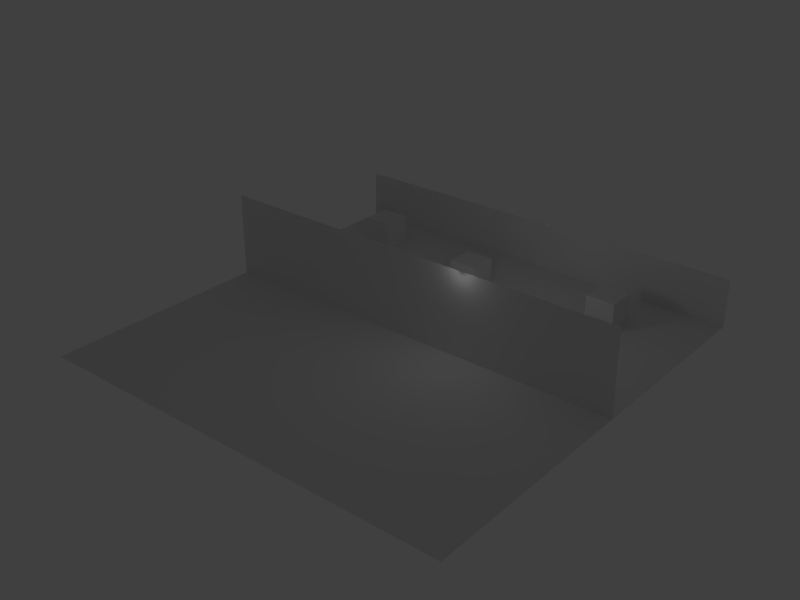 # Source: window.blend  (saved by Blender 2.53.1; exported with 4.5.12 LTS)
import bpy
from mathutils import Matrix  # noqa: F401  (used for matrix-valued properties, if any)

bpy.ops.wm.read_factory_settings(use_empty=True)
scene = bpy.context.scene
scene.name = 'Scene'

# ---- collections
col_collection_1 = bpy.data.collections.new('Collection 1'); scene.collection.children.link(col_collection_1)

# ---- world
world_world = bpy.data.worlds.new('World'); scene.world = world_world
world_world.color = (0.05088, 0.05088, 0.05088)
world_world.use_sun_shadow = False
world_world.sun_shadow_jitter_overblur = 0.0
world_world.cycles.sampling_method = 'MANUAL'
world_world.cycles.sample_map_resolution = 256

# ---- cameras
cam_camera_001 = bpy.data.cameras.new('Camera.001')
cam_camera_001.passepartout_alpha = 0.2
cam_camera_001.clip_end = 100.0
cam_camera_001.lens = 35.0
cam_camera_001.ortho_scale = 7.314
cam_camera_001.show_passepartout = False
cam_camera_001.show_safe_areas = True
cam_camera_001.dof.focus_distance = 0.0
cam_camera_001.dof.aperture_fstop = 128.0

# ---- lights
light_spot_001 = bpy.data.lights.new('Spot.001', 'POINT')
light_spot_001.transmission_factor = 0.0
light_spot_001.cutoff_distance = 30.0
light_spot_001.energy = 100.0
light_spot_001.shadow_buffer_clip_start = 1.001
light_spot_001.shadow_soft_size = 1.0
light_spot_001.shadow_maximum_resolution = 0.006
light_spot_001.use_absolute_resolution = True
light_spot_001.cycles.use_multiple_importance_sampling = False

# ---- meshes
me_cube_001 = bpy.data.meshes.new('Cube.001')
me_cube_001.from_pydata([(1.0, 1.0, -1.0), (1.0, -1.0, -1.0), (-1.0, -1.0, -1.0), (-1.0, 1.0, -1.0), (1.0, 1.0, 1.0), (1.0, -1.0, 1.0), (-1.0, -1.0, 1.0), (-1.0, 1.0, 1.0)], [], [(0, 1, 2, 3), (4, 7, 6, 5), (0, 4, 5, 1), (1, 5, 6, 2), (2, 6, 7, 3), (4, 0, 3, 7)])
_uv = me_cube_001.uv_layers.new(name='UVTex')
_uv.uv.foreach_set('vector', [0.212, 0.9324, 0.212, -0.06756, -0.788, -0.06756, -0.788, 0.9324, 0.212, 0.9324, -0.788, 0.9324, -0.788, -0.06756, 0.212, -0.06756, 0.9324, 0.5, 0.9324, 1.5, -0.06756, 1.5, -0.06756, 0.5, 0.212, 0.5, 0.212, 1.5, -0.788, 1.5, -0.788, 0.5, 0.9324, 0.5, 0.9324, 1.5, 1.932, 1.5, 1.932, 0.5, 0.212, 0.5, 0.212, -0.5, -0.788, -0.5, -0.788, 0.5])
me_cube_001.use_remesh_preserve_volume = False
me_cube_001.use_remesh_preserve_attributes = False
me_cube_001.use_mirror_vertex_groups = False
me_cube_001.update()
me_cube_002 = bpy.data.meshes.new('Cube.002')
me_cube_002.from_pydata([(1.0, 1.0, -1.0), (1.0, -1.0, -1.0), (-1.0, -1.0, -1.0), (-1.0, 1.0, -1.0), (1.0, 1.0, 1.0), (1.0, -1.0, 1.0), (-1.0, -1.0, 1.0), (-1.0, 1.0, 1.0)], [], [(0, 1, 2, 3), (4, 7, 6, 5), (0, 4, 5, 1), (1, 5, 6, 2), (2, 6, 7, 3), (4, 0, 3, 7)])
_uv = me_cube_002.uv_layers.new(name='UVTex')
_uv.uv.foreach_set('vector', [0.212, 0.9324, 0.212, -0.06756, -0.788, -0.06756, -0.788, 0.9324, 0.212, 0.9324, -0.788, 0.9324, -0.788, -0.06756, 0.212, -0.06756, 0.9324, 0.5, 0.9324, 1.5, -0.06756, 1.5, -0.06756, 0.5, 0.212, 0.5, 0.212, 1.5, -0.788, 1.5, -0.788, 0.5, 0.9324, 0.5, 0.9324, 1.5, 1.932, 1.5, 1.932, 0.5, 0.212, 0.5, 0.212, -0.5, -0.788, -0.5, -0.788, 0.5])
me_cube_002.use_remesh_preserve_volume = False
me_cube_002.use_remesh_preserve_attributes = False
me_cube_002.use_mirror_vertex_groups = False
me_cube_002.update()
me_cube_003 = bpy.data.meshes.new('Cube.003')
me_cube_003.from_pydata([(1.0, 1.0, -1.0), (1.0, -1.0, -1.0), (-1.0, -1.0, -1.0), (-1.0, 1.0, -1.0), (1.0, 1.0, 1.0), (1.0, -1.0, 1.0), (-1.0, -1.0, 1.0), (-1.0, 1.0, 1.0)], [], [(0, 1, 2, 3), (4, 7, 6, 5), (0, 4, 5, 1), (1, 5, 6, 2), (2, 6, 7, 3), (4, 0, 3, 7)])
_uv = me_cube_003.uv_layers.new(name='UVTex')
_uv.uv.foreach_set('vector', [0.212, 0.9324, 0.212, -0.06756, -0.788, -0.06756, -0.788, 0.9324, 0.212, 0.9324, -0.788, 0.9324, -0.788, -0.06756, 0.212, -0.06756, 0.9324, 0.5, 0.9324, 1.5, -0.06756, 1.5, -0.06756, 0.5, 0.212, 0.5, 0.212, 1.5, -0.788, 1.5, -0.788, 0.5, 0.9324, 0.5, 0.9324, 1.5, 1.932, 1.5, 1.932, 0.5, 0.212, 0.5, 0.212, -0.5, -0.788, -0.5, -0.788, 0.5])
me_cube_003.use_remesh_preserve_volume = False
me_cube_003.use_remesh_preserve_attributes = False
me_cube_003.use_mirror_vertex_groups = False
me_cube_003.update()
me_cube_004 = bpy.data.meshes.new('Cube.004')
me_cube_004.from_pydata([(1.0, 1.0, -1.0), (1.0, -1.0, -1.0), (-1.0, -1.0, -1.0), (-1.0, 1.0, -1.0), (1.0, 1.0, 1.0), (1.0, -1.0, 1.0), (-1.0, -1.0, 1.0), (-1.0, 1.0, 1.0)], [], [(0, 1, 2, 3), (4, 7, 6, 5), (0, 4, 5, 1), (1, 5, 6, 2), (2, 6, 7, 3), (4, 0, 3, 7)])
_uv = me_cube_004.uv_layers.new(name='UVTex')
_uv.uv.foreach_set('vector', [0.212, 0.9324, 0.212, -0.06756, -0.788, -0.06756, -0.788, 0.9324, 0.212, 0.9324, -0.788, 0.9324, -0.788, -0.06756, 0.212, -0.06756, 0.9324, 0.5, 0.9324, 1.5, -0.06756, 1.5, -0.06756, 0.5, 0.212, 0.5, 0.212, 1.5, -0.788, 1.5, -0.788, 0.5, 0.9324, 0.5, 0.9324, 1.5, 1.932, 1.5, 1.932, 0.5, 0.212, 0.5, 0.212, -0.5, -0.788, -0.5, -0.788, 0.5])
me_cube_004.use_remesh_preserve_volume = False
me_cube_004.use_remesh_preserve_attributes = False
me_cube_004.use_mirror_vertex_groups = False
me_cube_004.update()
me_plane = bpy.data.meshes.new('Plane')
me_plane.from_pydata([(14.53, -14.53, 0.0), (-14.53, -14.53, 0.0), (14.53, 0.7263, 0.0), (-14.53, 0.7263, 0.0), (14.53, -2.782, 0.0), (-14.53, -2.782, 0.0), (-1.743, -14.53, 0.0), (-1.743, -2.782, 0.0), (2.405, -14.53, 0.0), (2.405, -2.782, 0.0)], [], [(1, 6, 7, 5), (6, 8, 9, 7), (8, 0, 4, 9), (2, 3, 5, 4)])
_uv = me_plane.uv_layers.new(name='UVTex')
_uv.uv.foreach_set('vector', [-1.606, -1.606, 0.2472, -1.606, 0.2472, 0.09662, -1.606, 0.09662, 0.09744, -2.855, 1.056, -2.855, 1.056, 2.312, 0.09744, 2.312, 0.8488, -1.606, 2.606, -1.606, 2.606, 0.09662, 0.8488, 0.09662, 3.855, 3.855, -2.855, 3.855, -2.855, 2.312, 3.855, 2.312])
me_plane.use_remesh_preserve_volume = False
me_plane.use_remesh_preserve_attributes = False
me_plane.use_mirror_vertex_groups = False
me_plane.update()
me_plane_001 = bpy.data.meshes.new('Plane.001')
me_plane_001.from_pydata([(-14.53, 0.7263, 5.76), (14.53, 0.7263, 5.76), (-14.53, 0.7263, 0.0), (14.53, 0.7263, 0.0), (-14.53, 0.7263, 4.377), (14.53, 0.7263, 4.377), (-14.53, 0.7263, 1.401), (14.53, 0.7263, 1.401), (-10.46, 0.7263, 0.0), (-10.46, 0.7263, 5.76), (-10.46, 0.7263, 4.377), (-10.46, 0.7263, 1.401), (-7.835, 0.7263, 0.0), (-7.835, 0.7263, 5.76), (-7.835, 0.7263, 4.377), (-7.835, 0.7263, 1.401), (-1.686, 0.7263, 0.0), (-1.686, 0.7263, 5.76), (-1.686, 0.7263, 4.377), (-1.686, 0.7263, 1.401), (1.556, 0.7263, 0.0), (1.556, 0.7263, 5.76), (1.556, 0.7263, 4.377), (1.556, 0.7263, 1.401), (7.198, 0.7263, 0.0), (7.198, 0.7263, 5.76), (7.198, 0.7263, 4.377), (7.198, 0.7263, 1.401), (10.46, 0.7263, 0.0), (10.46, 0.7263, 5.76), (10.46, 0.7263, 4.377), (10.46, 0.7263, 1.401)], [], [(9, 0, 4, 10), (6, 11, 10, 4), (2, 8, 11, 6), (10, 14, 13, 9), (8, 12, 15, 11), (14, 18, 17, 13), (15, 19, 18, 14), (12, 16, 19, 15), (18, 22, 21, 17), (16, 20, 23, 19), (22, 26, 25, 21), (23, 27, 26, 22), (20, 24, 27, 23), (26, 30, 29, 25), (30, 5, 1, 29), (31, 7, 5, 30), (24, 28, 31, 27), (28, 3, 7, 31)])
_uv = me_plane_001.uv_layers.new(name='UVTex')
_uv.uv.foreach_set('vector', [-0.563, 1.12, -0.9764, 1.12, -0.9764, 0.8225, -0.563, 0.8225, -0.9764, 0.1814, -0.563, 0.1814, -0.563, 0.8225, -0.9764, 0.8225, -0.9764, -0.1202, -0.563, -0.1202, -0.563, 0.1814, -0.9764, 0.1814, -0.563, 0.8225, -0.2964, 0.8225, -0.2964, 1.12, -0.563, 1.12, -0.563, -0.1202, -0.2964, -0.1202, -0.2964, 0.1814, -0.563, 0.1814, -0.2964, 0.8225, 0.3286, 0.8225, 0.3286, 1.12, -0.2964, 1.12, -0.2964, 0.1814, 0.3286, 0.1814, 0.3286, 0.8225, -0.2964, 0.8225, -0.2964, -0.1202, 0.3286, -0.1202, 0.3286, 0.1814, -0.2964, 0.1814, 0.3286, 0.8225, 0.6582, 0.8225, 0.6582, 1.12, 0.3286, 1.12, 0.3286, -0.1202, 0.6582, -0.1202, 0.6582, 0.1814, 0.3286, 0.1814, 0.6582, 0.8225, 1.232, 0.8225, 1.232, 1.12, 0.6582, 1.12, 0.6582, 0.1814, 1.232, 0.1814, 1.232, 0.8225, 0.6582, 0.8225, 0.6582, -0.1202, 1.232, -0.1202, 1.232, 0.1814, 0.6582, 0.1814, 1.232, 0.8225, 1.563, 0.8225, 1.563, 1.12, 1.232, 1.12, 1.563, 0.8225, 1.976, 0.8225, 1.976, 1.12, 1.563, 1.12, 1.563, 0.1814, 1.976, 0.1814, 1.976, 0.8225, 1.563, 0.8225, 1.232, -0.1202, 1.563, -0.1202, 1.563, 0.1814, 1.232, 0.1814, 1.563, -0.1202, 1.976, -0.1202, 1.976, 0.1814, 1.563, 0.1814])
me_plane_001.use_remesh_preserve_volume = False
me_plane_001.use_remesh_preserve_attributes = False
me_plane_001.use_mirror_vertex_groups = False
me_plane_001.update()
me_plane_002 = bpy.data.meshes.new('Plane.002')
me_plane_002.from_pydata([(10.46, 0.7263, 1.401), (10.46, 0.7263, 4.377), (7.198, 0.7263, 1.401), (7.198, 0.7263, 4.377)], [], [(2, 0, 1, 3)])
_uv = me_plane_002.uv_layers.new(name='trans_alphach')
_uv.uv.foreach_set('vector', [0.0, 8.01e-08, 1.0, 0.0, 1.0, 1.0, 1.462e-07, 1.0])
me_plane_002.use_remesh_preserve_volume = False
me_plane_002.use_remesh_preserve_attributes = False
me_plane_002.use_mirror_vertex_groups = False
me_plane_002.update()
me_plane_003 = bpy.data.meshes.new('Plane.003')
me_plane_003.from_pydata([(1.556, 0.7263, 1.401), (1.556, 0.7263, 4.377), (-1.686, 0.7263, 1.401), (-1.686, 0.7263, 4.377)], [], [(2, 0, 1, 3)])
_uv = me_plane_003.uv_layers.new(name='trans_alphach')
_uv.uv.foreach_set('vector', [0.0, 8.01e-08, 1.0, 0.0, 1.0, 1.0, 7.354e-08, 1.0])
me_plane_003.use_remesh_preserve_volume = False
me_plane_003.use_remesh_preserve_attributes = False
me_plane_003.use_mirror_vertex_groups = False
me_plane_003.update()
me_plane_004 = bpy.data.meshes.new('Plane.004')
me_plane_004.from_pydata([(-7.835, 0.7263, 1.401), (-7.835, 0.7263, 4.377), (-10.46, 0.7263, 1.401), (-10.46, 0.7263, 4.377)], [], [(2, 0, 1, 3)])
_uv = me_plane_004.uv_layers.new(name='trans_alphach')
_uv.uv.foreach_set('vector', [0.0, 4.005e-08, 1.0, 0.0, 1.0, 1.0, 0.0, 1.0])
me_plane_004.use_remesh_preserve_volume = False
me_plane_004.use_remesh_preserve_attributes = False
me_plane_004.use_mirror_vertex_groups = False
me_plane_004.update()
me_plane_005 = bpy.data.meshes.new('Plane.005')
me_plane_005.from_pydata([(-14.53, 0.7263, 0.0), (14.53, 0.7263, 0.0), (-14.53, 14.53, 0.0), (14.53, 14.53, 0.0)], [], [(0, 1, 3, 2)])
_uv = me_plane_005.uv_layers.new(name='UVTex')
_uv.uv.foreach_set('vector', [-1.606, 0.6053, 2.606, 0.6053, 2.606, 2.606, -1.606, 2.606])
me_plane_005.use_remesh_preserve_volume = False
me_plane_005.use_remesh_preserve_attributes = False
me_plane_005.use_mirror_vertex_groups = False
me_plane_005.update()
me_plane_006 = bpy.data.meshes.new('Plane.006')
me_plane_006.from_pydata([(14.53, 14.53, 3.329), (-14.53, 14.53, 3.329), (14.53, 14.53, 0.0), (-14.53, 14.53, 0.0)], [], [(0, 1, 3, 2)])
_uv = me_plane_006.uv_layers.new(name='UVTex')
_uv.uv.foreach_set('vector', [3.024, 1.0, -2.024, 1.0, -2.024, 7.749e-07, 3.024, 0.0])
me_plane_006.use_remesh_preserve_volume = False
me_plane_006.use_remesh_preserve_attributes = False
me_plane_006.use_mirror_vertex_groups = False
me_plane_006.update()

# ---- objects
ob_camera = bpy.data.objects.new('Camera', cam_camera_001)
ob_cube = bpy.data.objects.new('Cube', me_cube_001)
ob_cube_001 = bpy.data.objects.new('Cube.001', me_cube_002)
ob_cube_002 = bpy.data.objects.new('Cube.002', me_cube_003)
ob_cube_003 = bpy.data.objects.new('Cube.003', me_cube_004)
ob_lamp = bpy.data.objects.new('Lamp', light_spot_001)
ob_plane = bpy.data.objects.new('Plane', me_plane)
ob_plane_001 = bpy.data.objects.new('Plane.001', me_plane_001)
ob_plane_002 = bpy.data.objects.new('Plane.002', me_plane_002)
ob_plane_003 = bpy.data.objects.new('Plane.003', me_plane_003)
ob_plane_004 = bpy.data.objects.new('Plane.004', me_plane_004)
ob_plane_005 = bpy.data.objects.new('Plane.005', me_plane_005)
ob_plane_006 = bpy.data.objects.new('Plane.006', me_plane_006)

# ---- transforms, parenting, visibility, modifiers, constraints
ob_camera.location = (7.481, -6.508, 5.344)
ob_camera.rotation_euler = (1.109, 0.01082, 0.8149)
ob_camera.lock_rotations_4d = False
ob_camera.empty_display_type = 'ARROWS'
ob_camera.color = (0.0, 0.0, 0.0, 0.0)
ob_camera.display_type = 'WIRE'
ob_camera.lineart.crease_threshold = 0.0
ob_cube.location = (-7.317, 6.173, 1.0)
ob_cube.lock_rotations_4d = False
ob_cube.empty_display_type = 'ARROWS'
ob_cube.lineart.crease_threshold = 0.0
ob_cube_001.location = (8.482, 10.31, 1.0)
ob_cube_001.lock_rotations_4d = False
ob_cube_001.empty_display_type = 'ARROWS'
ob_cube_001.lineart.crease_threshold = 0.0
ob_cube_002.location = (-10.37, 10.93, 1.0)
ob_cube_002.lock_rotations_4d = False
ob_cube_002.empty_display_type = 'ARROWS'
ob_cube_002.lineart.crease_threshold = 0.0
ob_cube_003.location = (-1.243, 8.971, 1.0)
ob_cube_003.lock_rotations_4d = False
ob_cube_003.empty_display_type = 'ARROWS'
ob_cube_003.lineart.crease_threshold = 0.0
ob_lamp.location = (4.076, 1.005, 5.904)
ob_lamp.rotation_euler = (0.6503, 0.05522, 1.866)
ob_lamp.lock_rotations_4d = False
ob_lamp.empty_display_type = 'ARROWS'
ob_lamp.color = (0.0, 0.0, 0.0, 0.0)
ob_lamp.lineart.crease_threshold = 0.0
ob_plane.location = (0.0, 0.0, 0.0)
ob_plane.lock_rotations_4d = False
ob_plane.empty_display_type = 'ARROWS'
ob_plane.lineart.crease_threshold = 0.0
ob_plane_001.location = (0.0, 0.0, 0.0)
ob_plane_001.lock_rotations_4d = False
ob_plane_001.empty_display_type = 'ARROWS'
ob_plane_001.lineart.crease_threshold = 0.0
ob_plane_002.location = (0.0, 0.0, 0.0)
ob_plane_002.lock_rotations_4d = False
ob_plane_002.empty_display_type = 'ARROWS'
ob_plane_002.lineart.crease_threshold = 0.0
ob_plane_003.location = (0.0, 0.0, 0.0)
ob_plane_003.lock_rotations_4d = False
ob_plane_003.empty_display_type = 'ARROWS'
ob_plane_003.lineart.crease_threshold = 0.0
ob_plane_004.location = (0.0, 0.0, 0.0)
ob_plane_004.lock_rotations_4d = False
ob_plane_004.empty_display_type = 'ARROWS'
ob_plane_004.lineart.crease_threshold = 0.0
ob_plane_005.location = (0.0, 0.0, 0.0)
ob_plane_005.lock_rotations_4d = False
ob_plane_005.empty_display_type = 'ARROWS'
ob_plane_005.lineart.crease_threshold = 0.0
ob_plane_006.location = (0.0, 0.0, 0.0)
ob_plane_006.lock_rotations_4d = False
ob_plane_006.empty_display_type = 'ARROWS'
ob_plane_006.lineart.crease_threshold = 0.0

# ---- collection membership
col_collection_1.objects.link(ob_camera)
col_collection_1.objects.link(ob_cube)
col_collection_1.objects.link(ob_cube_001)
col_collection_1.objects.link(ob_cube_002)
col_collection_1.objects.link(ob_cube_003)
col_collection_1.objects.link(ob_lamp)
col_collection_1.objects.link(ob_plane)
col_collection_1.objects.link(ob_plane_001)
col_collection_1.objects.link(ob_plane_002)
col_collection_1.objects.link(ob_plane_003)
col_collection_1.objects.link(ob_plane_004)
col_collection_1.objects.link(ob_plane_005)
col_collection_1.objects.link(ob_plane_006)

# ---- scene / render settings (as saved in the file)
scene.frame_start = 1; scene.frame_end = 250; scene.frame_set(1)
scene.render.engine = 'BLENDER_EEVEE_NEXT'
scene.render.image_settings.color_mode = 'RGB'
scene.render.image_settings.compression = 90
scene.render.resolution_x = 800
scene.render.resolution_y = 600
scene.render.pixel_aspect_x = 100.0
scene.render.pixel_aspect_y = 100.0
scene.render.dither_intensity = 0.0
scene.render.bake_margin = 2
scene.render.bake_bias = 0.0
scene.cycles.use_denoising = False
scene.cycles.samples = 10
scene.cycles.sampling_pattern = 'TABULATED_SOBOL'
scene.cycles.light_sampling_threshold = 0.0
scene.cycles.use_adaptive_sampling = False
scene.cycles.use_light_tree = False
scene.cycles.blur_glossy = 0.0
scene.cycles.volume_bounces = 1
scene.cycles.pixel_filter_type = 'GAUSSIAN'
scene.cycles.sample_clamp_indirect = 0.0
scene.view_settings.view_transform = 'Standard'
bpy.context.view_layer.update()

# ---- added for rendering (the .blend has no active camera): camera
cam_auto = bpy.data.cameras.new('AutoCamera')
cam_auto.lens = 50.0
cam_auto.sensor_width = 36.0
cam_auto.clip_end = 1000.0
ob_auto_camera = bpy.data.objects.new('AutoCamera', cam_auto)
scene.collection.objects.link(ob_auto_camera)
ob_auto_camera.location = (38.3833, -46.0599, 33.5864)
ob_auto_camera.rotation_euler = (1.09748, -7.21219e-08, 0.694738)
scene.camera = ob_auto_camera
bpy.context.view_layer.update()
